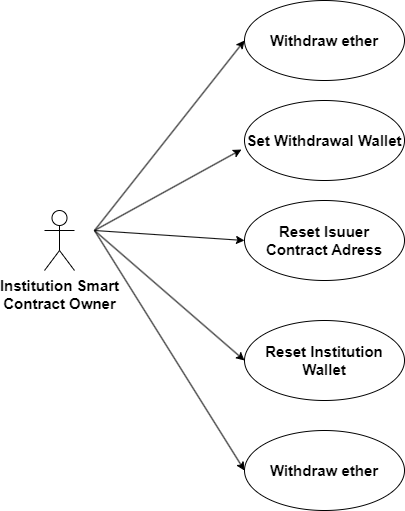

The diagram above was exported from draw.io. Its source (the exported page's mxGraphModel, read from the mxfile embedded in the PNG):
<mxGraphModel dx="1434" dy="746" grid="1" gridSize="10" guides="1" tooltips="1" connect="1" arrows="1" fold="1" page="1" pageScale="1" pageWidth="827" pageHeight="1169" math="0" shadow="0">
  <root>
    <mxCell id="0" />
    <mxCell id="1" parent="0" />
    <mxCell id="Akn9rkdGoI2eQ6bogdqI-1" value="Withdraw ether&lt;span style=&quot;white-space: pre;&quot;&gt;&#09;&lt;/span&gt;" style="ellipse;whiteSpace=wrap;html=1;fontSize=15;fontStyle=1" vertex="1" parent="1">
      <mxGeometry x="260" y="70" width="160" height="80" as="geometry" />
    </mxCell>
    <mxCell id="Akn9rkdGoI2eQ6bogdqI-4" value="Set Withdrawal Wallet" style="ellipse;whiteSpace=wrap;html=1;fontSize=15;fontStyle=1" vertex="1" parent="1">
      <mxGeometry x="260" y="170" width="160" height="80" as="geometry" />
    </mxCell>
    <mxCell id="Akn9rkdGoI2eQ6bogdqI-5" value="Institution Smart&lt;br&gt;Contract Owner" style="shape=umlActor;verticalLabelPosition=bottom;verticalAlign=top;html=1;outlineConnect=0;fontSize=15;fontStyle=1" vertex="1" parent="1">
      <mxGeometry x="60" y="280" width="30" height="60" as="geometry" />
    </mxCell>
    <mxCell id="Akn9rkdGoI2eQ6bogdqI-10" value="Withdraw ether&lt;span style=&quot;white-space: pre;&quot;&gt;&#09;&lt;/span&gt;" style="ellipse;whiteSpace=wrap;html=1;fontSize=15;fontStyle=1" vertex="1" parent="1">
      <mxGeometry x="260" y="500" width="160" height="80" as="geometry" />
    </mxCell>
    <mxCell id="Akn9rkdGoI2eQ6bogdqI-11" value="Reset Institution&lt;br&gt;Wallet" style="ellipse;whiteSpace=wrap;html=1;fontSize=15;fontStyle=1" vertex="1" parent="1">
      <mxGeometry x="260" y="390" width="160" height="80" as="geometry" />
    </mxCell>
    <mxCell id="Akn9rkdGoI2eQ6bogdqI-12" value="Reset Isuuer&lt;br&gt;Contract Adress" style="ellipse;whiteSpace=wrap;html=1;fontSize=15;fontStyle=1" vertex="1" parent="1">
      <mxGeometry x="260" y="270" width="160" height="80" as="geometry" />
    </mxCell>
    <mxCell id="Akn9rkdGoI2eQ6bogdqI-13" style="edgeStyle=orthogonalEdgeStyle;rounded=0;orthogonalLoop=1;jettySize=auto;html=1;exitX=0.5;exitY=1;exitDx=0;exitDy=0;" edge="1" parent="1" source="Akn9rkdGoI2eQ6bogdqI-11" target="Akn9rkdGoI2eQ6bogdqI-11">
      <mxGeometry relative="1" as="geometry" />
    </mxCell>
    <mxCell id="Akn9rkdGoI2eQ6bogdqI-16" value="" style="endArrow=classic;html=1;rounded=0;entryX=0;entryY=0.5;entryDx=0;entryDy=0;" edge="1" parent="1" target="Akn9rkdGoI2eQ6bogdqI-1">
      <mxGeometry width="50" height="50" relative="1" as="geometry">
        <mxPoint x="110" y="300" as="sourcePoint" />
        <mxPoint x="440" y="360" as="targetPoint" />
      </mxGeometry>
    </mxCell>
    <mxCell id="Akn9rkdGoI2eQ6bogdqI-17" value="" style="endArrow=classic;html=1;rounded=0;entryX=-0.019;entryY=0.613;entryDx=0;entryDy=0;entryPerimeter=0;" edge="1" parent="1" target="Akn9rkdGoI2eQ6bogdqI-4">
      <mxGeometry width="50" height="50" relative="1" as="geometry">
        <mxPoint x="110" y="300" as="sourcePoint" />
        <mxPoint x="440" y="360" as="targetPoint" />
      </mxGeometry>
    </mxCell>
    <mxCell id="Akn9rkdGoI2eQ6bogdqI-18" value="" style="endArrow=classic;html=1;rounded=0;entryX=0;entryY=0.5;entryDx=0;entryDy=0;" edge="1" parent="1" target="Akn9rkdGoI2eQ6bogdqI-12">
      <mxGeometry width="50" height="50" relative="1" as="geometry">
        <mxPoint x="110" y="300" as="sourcePoint" />
        <mxPoint x="440" y="360" as="targetPoint" />
      </mxGeometry>
    </mxCell>
    <mxCell id="Akn9rkdGoI2eQ6bogdqI-19" value="" style="endArrow=classic;html=1;rounded=0;entryX=0;entryY=0.5;entryDx=0;entryDy=0;" edge="1" parent="1" target="Akn9rkdGoI2eQ6bogdqI-11">
      <mxGeometry width="50" height="50" relative="1" as="geometry">
        <mxPoint x="110" y="300" as="sourcePoint" />
        <mxPoint x="440" y="360" as="targetPoint" />
      </mxGeometry>
    </mxCell>
    <mxCell id="Akn9rkdGoI2eQ6bogdqI-20" value="" style="endArrow=classic;html=1;rounded=0;entryX=0;entryY=0.5;entryDx=0;entryDy=0;" edge="1" parent="1" target="Akn9rkdGoI2eQ6bogdqI-10">
      <mxGeometry width="50" height="50" relative="1" as="geometry">
        <mxPoint x="110" y="300" as="sourcePoint" />
        <mxPoint x="440" y="360" as="targetPoint" />
      </mxGeometry>
    </mxCell>
  </root>
</mxGraphModel>